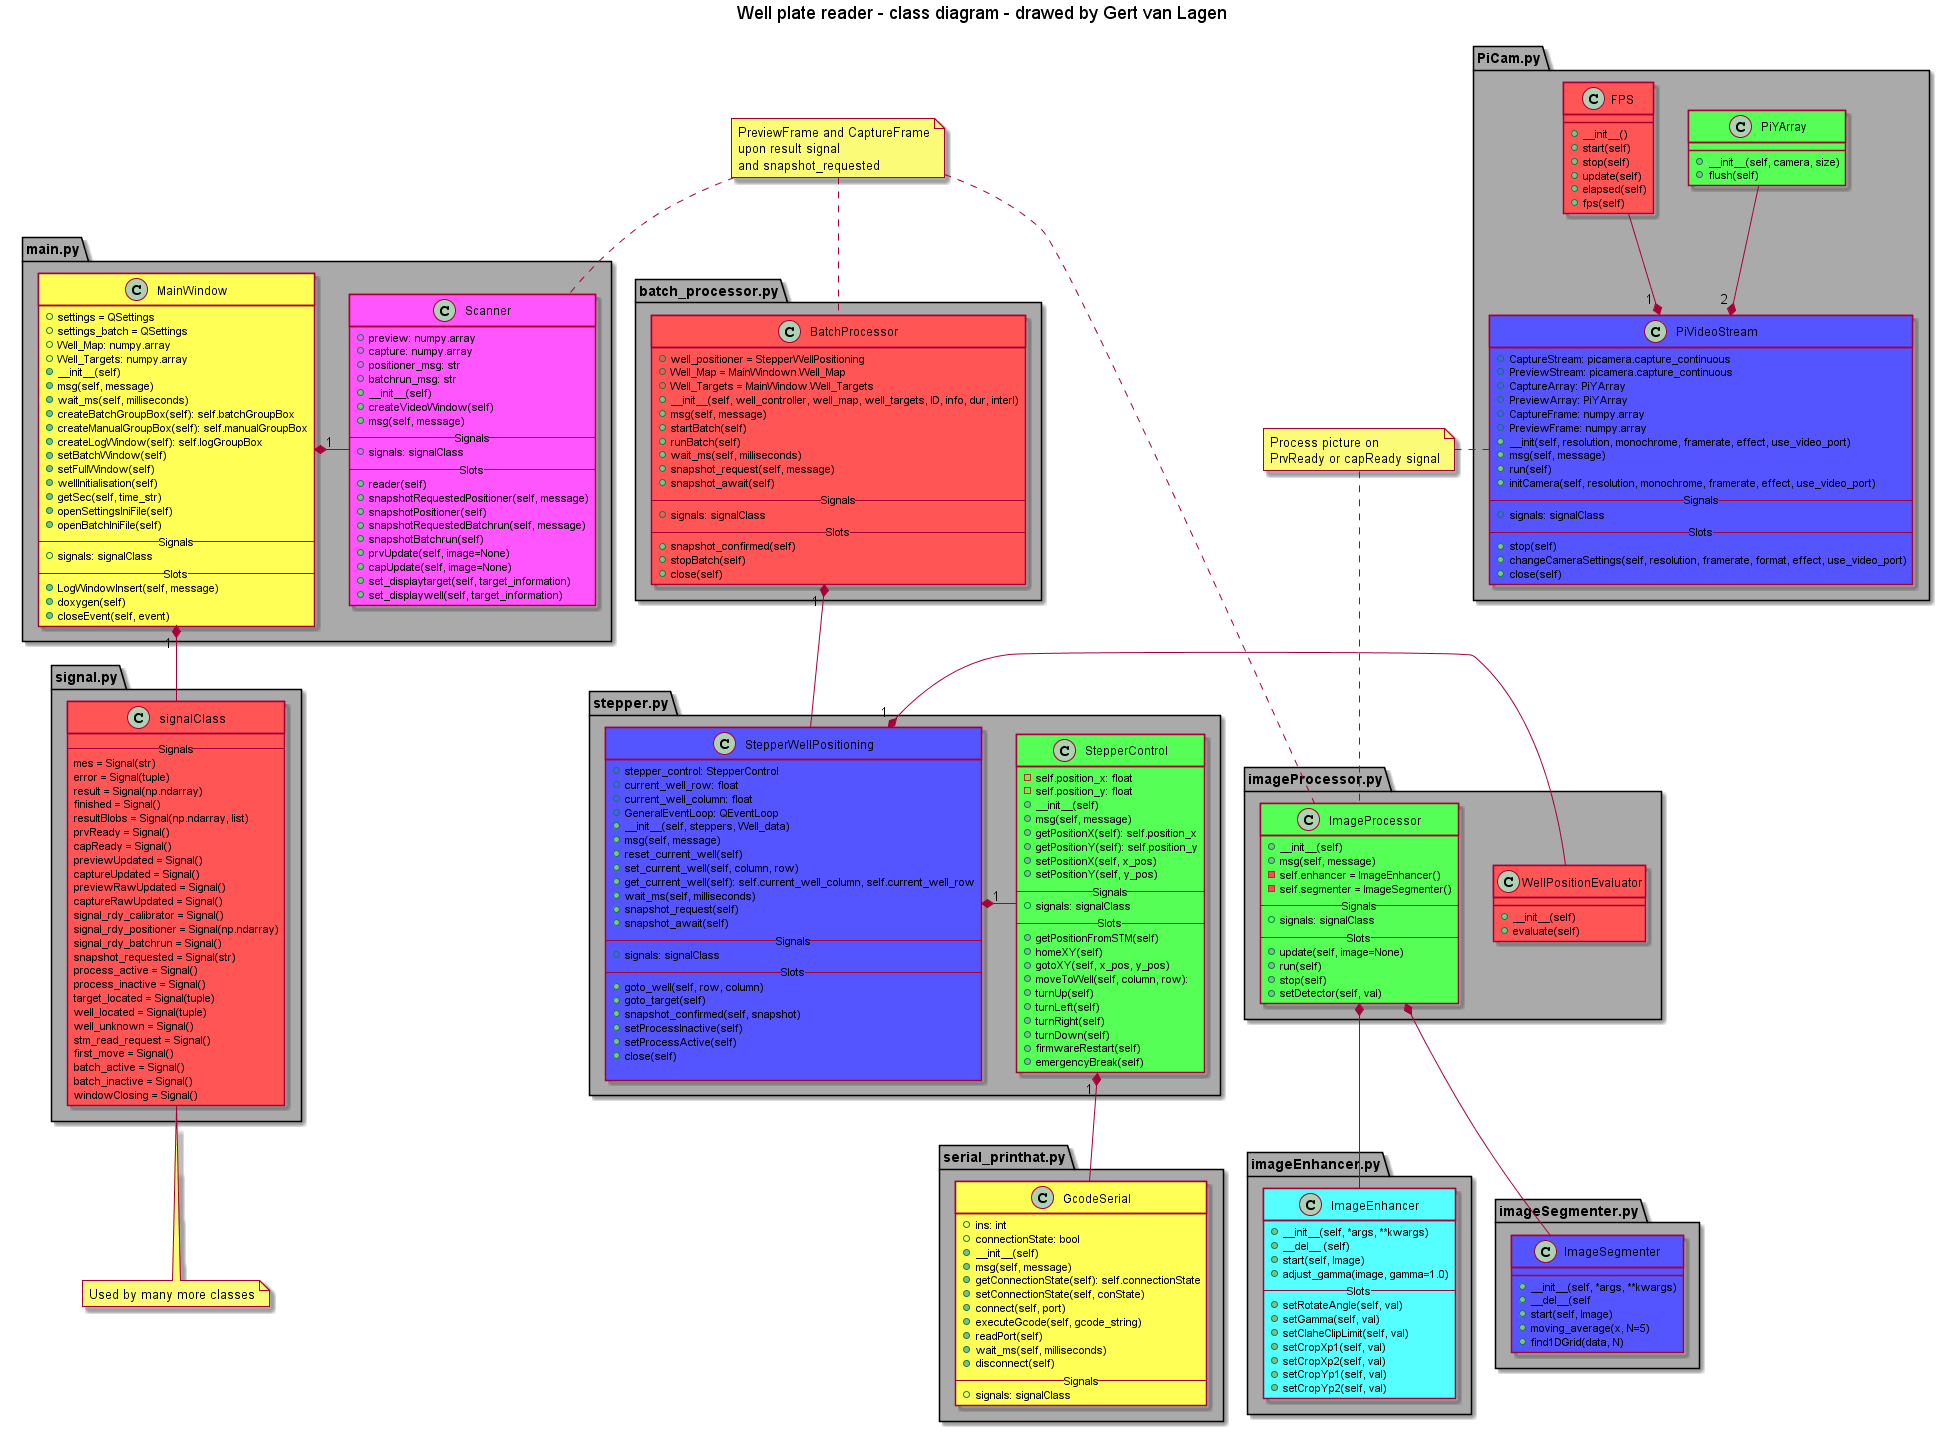

The diagram above was rendered by PlantUML. Its source (embedded in the PNG):
@startuml

title Well plate reader - class diagram - drawed by Gert van Lagen



package main.py #AAAAAA {
	class MainWindow #ffff55  {
		+ settings = QSettings
		+ settings_batch = QSettings
		+ Well_Map: numpy.array
		+ Well_Targets: numpy.array
		+ __init__(self)
		+ msg(self, message)
		+ wait_ms(self, milliseconds)
		+ createBatchGroupBox(self): self.batchGroupBox
		+ createManualGroupBox(self): self.manualGroupBox
		+ createLogWindow(self): self.logGroupBox
		+ setBatchWindow(self)
		+ setFullWindow(self)
		+ wellInitialisation(self)
		+ getSec(self, time_str)
		+ openSettingsIniFile(self)
		+ openBatchIniFile(self)
		--Signals--
		+ signals: signalClass
		--Slots--
		+ LogWindowInsert(self, message)
		+ doxygen(self)
		+ closeEvent(self, event)
	}

	class Scanner #FF55FF {
		+ preview: numpy.array
		+ capture: numpy.array
		+ positioner_msg: str
    	+ batchrun_msg: str
		+ __init__(self)
		+ createVideoWindow(self)
		+ msg(self, message)
		--Signals--
		+ signals: signalClass
		--Slots--
		+ reader(self)
		+ snapshotRequestedPositioner(self, message)
		+ snapshotPositioner(self)
		+ snapshotRequestedBatchrun(self, message)
		+ snapshotBatchrun(self)
		+ prvUpdate(self, image=None)
		+ capUpdate(self, image=None)
		+ set_displaytarget(self, target_information)
		+ set_displaywell(self, target_information)
	}
}

package serial_printhat.py #AAAAAA {
	class GcodeSerial #ffff55 {
		+ ins: int
		+ connectionState: bool
		+ __init__(self)
		+ msg(self, message)
		+ getConnectionState(self): self.connectionState
		+ setConnectionState(self, conState)
		+ connect(self, port)
		+ executeGcode(self, gcode_string)
		+ readPort(self)
		+ wait_ms(self, milliseconds)
		+ disconnect(self)
		--Signals--
		+ signals: signalClass
	}
}

package batch_processor.py #AAAAAA {
	class BatchProcessor #FF5555 {
		+ well_positioner = StepperWellPositioning
    	+ Well_Map = MainWindown.Well_Map
    	+ Well_Targets = MainWindow.Well_Targets	
		+ __init__(self, well_controller, well_map, well_targets, ID, info, dur, interl)
		+ msg(self, message)
		+ startBatch(self)
		+ runBatch(self)
		+ wait_ms(self, milliseconds)
		+ snapshot_request(self, message)
		+ snapshot_await(self)
		--Signals--
		+ signals: signalClass
		--Slots--
		+ snapshot_confirmed(self)
		+ stopBatch(self)
		+ close(self)
	}
}
package stepper.py #AAAAAA {
	class StepperControl #55FF55 {
		- self.position_x: float
		- self.position_y: float
		+__init__(self)
		+ msg(self, message)
		+ getPositionX(self): self.position_x
		+ getPositionY(self): self.position_y
		+ setPositionX(self, x_pos)
		+ setPositionY(self, y_pos)
		--Signals--
		+ signals: signalClass
		--Slots--
		+ getPositionFromSTM(self)
		+ homeXY(self)
		+ gotoXY(self, x_pos, y_pos)
		+ moveToWell(self, column, row):
		+ turnUp(self)
		+ turnLeft(self)
		+ turnRight(self)
		+ turnDown(self)
		+ firmwareRestart(self)
		+ emergencyBreak(self)
	}

	class StepperWellPositioning #5555FF {
		+ stepper_control: StepperControl
		+ current_well_row: float
    	+ current_well_column: float
		+ GeneralEventLoop: QEventLoop
		+ __init__(self, steppers, Well_data)
		+ msg(self, message)
		+ reset_current_well(self)
		+ set_current_well(self, column, row)
		+ get_current_well(self): self.current_well_column, self.current_well_row
		+ wait_ms(self, milliseconds)
		+ snapshot_request(self)
		+ snapshot_await(self)
		--Signals--
		+ signals: signalClass
		--Slots--
		+ goto_well(self, row, column)
		+ goto_target(self)
		+ snapshot_confirmed(self, snapshot)
		+ setProcessInactive(self)
		+ setProcessActive(self)
		+ close(self)
		
	}	
}

package PiCam.py #AAAAAA {
	class PiYArray #55FF55 {
		+ __init__(self, camera, size)
		+ flush(self)
	}

	class PiVideoStream #5555FF {
		+ CaptureStream: picamera.capture_continuous
		+ PreviewStream: picamera.capture_continuous
		+ CaptureArray: PiYArray
		+ PreviewArray: PiYArray
		+ CaptureFrame: numpy.array
		+ PreviewFrame: numpy.array
		+ __init(self, resolution, monochrome, framerate, effect, use_video_port)
		+ msg(self, message)
		+ run(self)
		+ initCamera(self, resolution, monochrome, framerate, effect, use_video_port)
		--Signals--
		+ signals: signalClass
		--Slots--
		+ stop(self)
		+ changeCameraSettings(self, resolution, framerate, format, effect, use_video_port)
		+ close(self)
	}

	class FPS #FF5555 {
		+ __init__()
		+ start(self)
		+ stop(self)
		+ update(self)
		+ elapsed(self)
		+ fps(self)
	}
}

package imageProcessor.py #AAAAAA {
	class WellPositionEvaluator #ff5555 {
		+ __init__(self)
		+ evaluate(self)
	}

	class ImageProcessor #55ff55 {
		+ __init__(self)
		+ msg(self, message)
        - self.enhancer = ImageEnhancer()
        - self.segmenter = ImageSegmenter()
		--Signals--
		+ signals: signalClass
		--Slots--
		+ update(self, image=None)
		+ run(self)
		+ stop(self)
		+ setDetector(self, val)
	}
}
package imageEnhancer.py #AAAAAA {
	class ImageEnhancer #55ffff {
		+ __init__(self, *args, **kwargs)
		+ __del__ (self)
		+ start(self, Image)
		+ adjust_gamma(image, gamma=1.0)
		--Slots--
		+ setRotateAngle(self, val)
		+ setGamma(self, val)
		+ setClaheClipLimit(self, val)
		+ setCropXp1(self, val)
		+ setCropXp2(self, val)
		+ setCropYp1(self, val)
		+ setCropYp2(self, val)
	}
}

package imageSegmenter.py #AAAAAA {
	class ImageSegmenter #5555ff {
		+ __init__(self, *args, **kwargs)
		+ __del__(self
		+ start(self, Image)
		+ moving_average(x, N=5)
		+ find1DGrid(data, N)
	}

}

package signal.py #AAAAAA {
	class signalClass #FF5555 {
		--Signals--
		mes = Signal(str) 
		error = Signal(tuple)
		result = Signal(np.ndarray)
		finished = Signal()
		resultBlobs = Signal(np.ndarray, list)
		prvReady = Signal()
		capReady = Signal()
		previewUpdated = Signal()
		captureUpdated = Signal()
		previewRawUpdated = Signal()
		captureRawUpdated = Signal()
		signal_rdy_calibrator = Signal()
		signal_rdy_positioner = Signal(np.ndarray)
		signal_rdy_batchrun = Signal()    
		snapshot_requested = Signal(str)
		process_active = Signal()
		process_inactive = Signal()
		target_located = Signal(tuple)
		well_located = Signal(tuple)
		well_unknown = Signal()
		stm_read_request = Signal()
		first_move = Signal()
		batch_active = Signal()
		batch_inactive = Signal()
		windowClosing = Signal()
	}
}


note "PreviewFrame and CaptureFrame\nupon result signal\nand snapshot_requested" as N1
ImageProcessor .up. N1
N1 .down. Scanner
N1 .down. BatchProcessor

note "Process picture on\nPrvReady or capReady signal" as N2
PiVideoStream ..right. N2
N2 .. ImageProcessor

note "Used by many more classes" as N3
N3 .up. signalClass

StepperWellPositioning -down-* " 1 " BatchProcessor

StepperControl -right-* " 1 " StepperWellPositioning
WellPositionEvaluator -right-* " 1 " StepperWellPositioning

ImageEnhancer -down-* ImageProcessor
ImageSegmenter -down-* ImageProcessor

PiYArray -up-* " 2 " PiVideoStream
FPS -up-* " 1 " PiVideoStream


GcodeSerial -down-* " 1 " StepperControl

signalClass -down-* " 1 " MainWindow
Scanner -right-* " 1 " MainWindow


@enduml